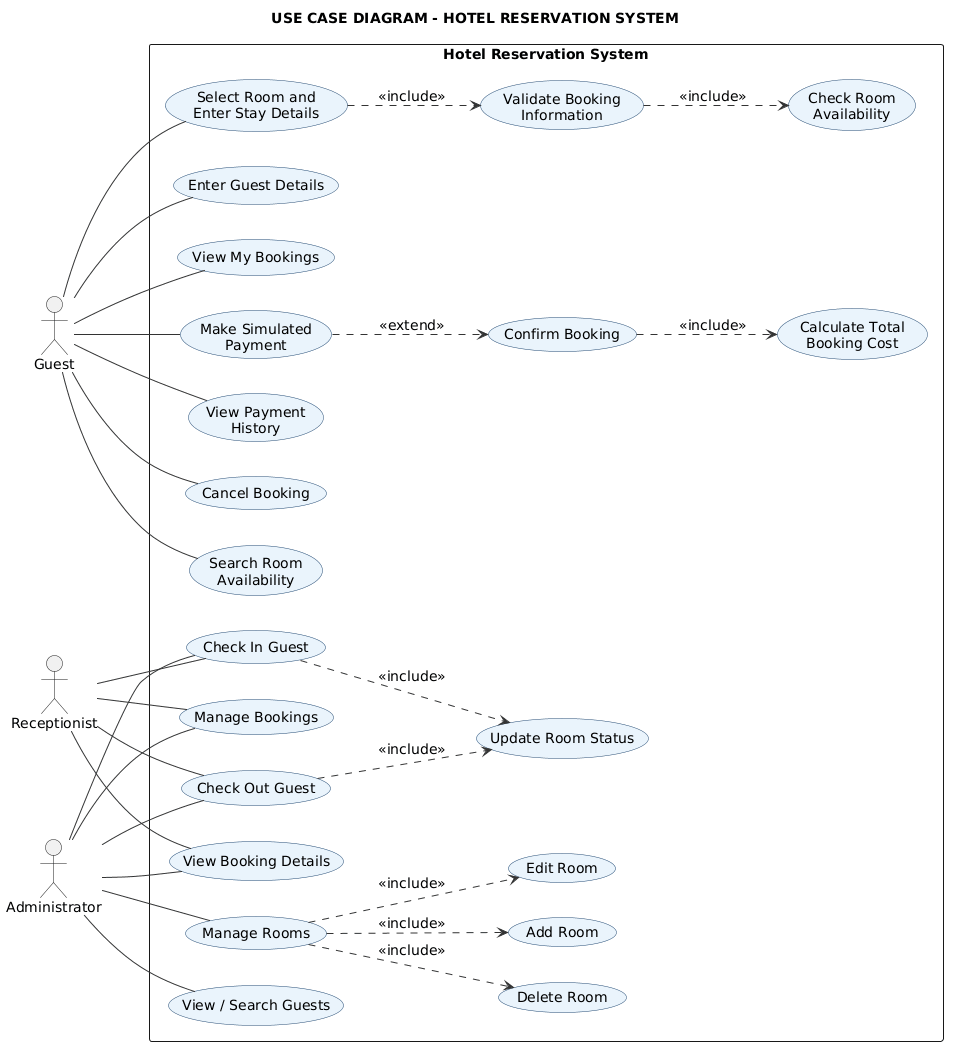

The diagram above was rendered by PlantUML. Its source (embedded in the PNG):
@startuml
left to right direction
skinparam backgroundColor white
skinparam shadowing false
skinparam packageStyle rectangle
skinparam usecase {
  BackgroundColor #EAF4FC
  BorderColor #244A73
  ArrowColor #333333
}
skinparam actorStyle stickman
skinparam defaultFontName Arial
skinparam defaultFontSize 14

title USE CASE DIAGRAM - HOTEL RESERVATION SYSTEM

actor Guest
actor Receptionist
actor Administrator

rectangle "Hotel Reservation System" {
  usecase "Search Room\nAvailability" as UC1
  usecase "Select Room and\nEnter Stay Details" as UC2
  usecase "Enter Guest Details" as UC3
  usecase "Validate Booking\nInformation" as UC4
  usecase "Check Room\nAvailability" as UC5
  usecase "Calculate Total\nBooking Cost" as UC6
  usecase "Confirm Booking" as UC7
  usecase "View My Bookings" as UC8
  usecase "Make Simulated\nPayment" as UC9
  usecase "View Payment\nHistory" as UC10
  usecase "Cancel Booking" as UC11

  usecase "Manage Rooms" as UC12
  usecase "Add Room" as UC13
  usecase "Edit Room" as UC14
  usecase "Delete Room" as UC15

  usecase "Manage Bookings" as UC16
  usecase "View Booking Details" as UC17
  usecase "View / Search Guests" as UC18
  usecase "Check In Guest" as UC19
  usecase "Check Out Guest" as UC20
  usecase "Update Room Status" as UC21
}

Guest -- UC1
Guest -- UC2
Guest -- UC3
Guest -- UC8
Guest -- UC9
Guest -- UC10
Guest -- UC11

UC2 ..> UC4 : <<include>>
UC4 ..> UC5 : <<include>>
UC7 ..> UC6 : <<include>>
UC9 ..> UC7 : <<extend>>

Receptionist -- UC16
Receptionist -- UC17
Receptionist -- UC19
Receptionist -- UC20

Administrator -- UC12
Administrator -- UC16
Administrator -- UC17
Administrator -- UC18
Administrator -- UC19
Administrator -- UC20

UC12 ..> UC13 : <<include>>
UC12 ..> UC14 : <<include>>
UC12 ..> UC15 : <<include>>
UC19 ..> UC21 : <<include>>
UC20 ..> UC21 : <<include>>
@enduml